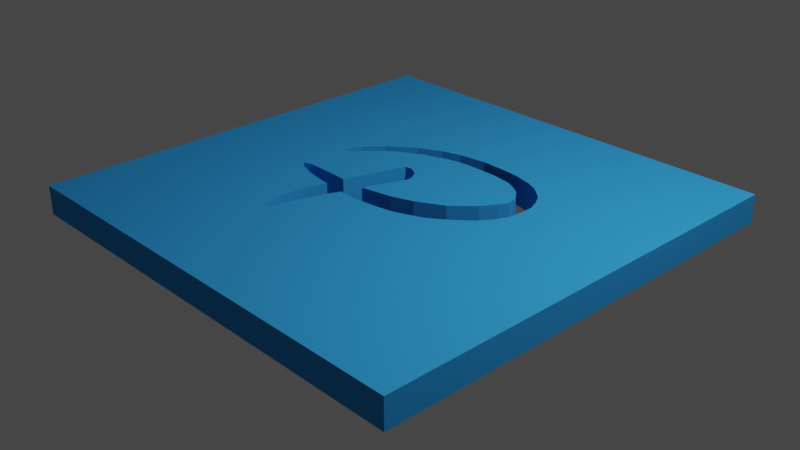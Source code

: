 # Source: postalgia.blend  (saved by Blender 3.5.10; exported with 4.5.12 LTS)
import bpy
from mathutils import Matrix  # noqa: F401  (used for matrix-valued properties, if any)

bpy.ops.wm.read_factory_settings(use_empty=True)
scene = bpy.context.scene
scene.name = 'Scene'

# ---- collections
col_collection = bpy.data.collections.new('Collection'); scene.collection.children.link(col_collection)

# ---- materials (node trees are filled in below, after node groups)
mat_material = bpy.data.materials.new('Material')
mat_material.alpha_threshold = 0.0
mat_material.use_transparent_shadow = False
mat_material.diffuse_color = (0.03656, 0.3323, 0.7743, 1.0)
mat_material.roughness = 0.466
mat_material.specular_intensity = 0.5136
mat_material.metallic = 0.5034
mat_material.line_color = (0.0, 0.0, 0.0, 1.0)

# ---- material node trees

# ---- world
world_world = bpy.data.worlds.new('World'); scene.world = world_world
world_world.use_nodes = True; world_world.node_tree.nodes.clear()
_N = world_world.node_tree.nodes; _L = world_world.node_tree.links
n0 = _N.new('ShaderNodeOutputWorld'); n0.name = 'World Output'; n0.location = (300, 300)
n1 = _N.new('ShaderNodeBackground'); n1.name = 'Background'; n1.location = (10, 300)
n1.inputs[0].default_value = (0.05088, 0.05088, 0.05088, 1.0)
_L.new(n1.outputs[0], n0.inputs[0])
n0.is_active_output = True
world_world.color = (0.05088, 0.05088, 0.05088)
world_world.use_sun_shadow = False
world_world.sun_shadow_jitter_overblur = 0.0

# ---- cameras
cam_camera = bpy.data.cameras.new('Camera')
cam_camera.clip_end = 100.0
cam_camera.ortho_scale = 7.314

# ---- lights
light_light = bpy.data.lights.new('Light', 'POINT')
light_light.transmission_factor = 0.0
light_light.energy = 1000.0
light_light.shadow_soft_size = 0.1
light_light.shadow_maximum_resolution = 0.006
light_light.use_absolute_resolution = True

# ---- meshes
me_cube = bpy.data.meshes.new('Cube')
me_cube.from_pydata([(4.999, -0.0006676, 0.0), (4.998, -5.002, 0.0), (-0.001659, -4.999, 0.0), (-0.001713, -0.002638, 0.0), (3.492, -1.557, 0.0), (3.566, -1.622, 0.0), (3.627, -1.726, 0.0), (3.675, -1.852, 0.0), (3.679, -2.0, 0.0), (3.666, -2.143, 0.0), (3.618, -2.261, 0.0), (3.562, -2.361, 0.0), (3.479, -2.469, 0.0), (3.362, -2.574, 0.0), (3.236, -2.678, 0.0), (3.123, -2.756, 0.0), (2.957, -2.83, 0.0), (2.823, -2.882, 0.0), (2.649, -2.917, 0.0), (2.488, -2.939, 0.0), (2.31, -2.956, 0.0), (2.192, -2.948, 0.0), (2.131, -2.939, 0.0), (2.057, -3.109, 0.0), (2.018, -3.243, 0.0), (1.979, -3.382, 0.0), (1.949, -3.53, 0.0), (1.923, -3.682, 0.0), (1.897, -3.722, 0.0), (1.862, -3.691, 0.0), (1.814, -3.556, 0.0), (1.792, -3.422, 0.0), (1.792, -3.287, 0.0), (1.805, -3.152, 0.0), (1.831, -3.048, 0.0), (1.875, -2.917, 0.0), (1.775, -2.909, 0.0), (1.662, -2.891, 0.0), (1.542, -2.865, 0.0), (1.416, -2.828, 0.0), (1.315, -2.793, 0.0), (1.301, -2.755, 0.0), (1.395, -2.72, 0.0), (1.621, -2.72, 0.0), (1.911, -2.731, 0.0), (2.119, -2.047, 0.0), (2.206, -2.04, 0.0), (2.306, -2.098, 0.0), (2.363, -2.192, 0.0), (2.37, -2.257, 0.0), (2.196, -2.729, 0.0), (2.548, -2.661, 0.0), (2.784, -2.577, 0.0), (3.08, -2.413, 0.0), (3.303, -2.189, 0.0), (3.406, -2.025, 0.0), (3.454, -1.92, 0.0), (3.424, -1.796, 0.0), (3.336, -1.686, 0.0), (3.24, -1.623, 0.0), (3.132, -1.574, 0.0), (2.933, -1.544, 0.0), (2.765, -1.539, 0.0), (2.543, -1.541, 0.0), (2.374, -1.56, 0.0), (2.241, -1.6, 0.0), (2.042, -1.67, 0.0), (1.792, -1.806, 0.0), (1.654, -1.916, 0.0), (1.525, -2.056, 0.0), (1.42, -2.184, 0.0), (1.332, -2.259, 0.0), (1.325, -2.184, 0.0), (1.402, -2.023, 0.0), (1.558, -1.819, 0.0), (1.836, -1.598, 0.0), (2.084, -1.471, 0.0), (2.3, -1.403, 0.0), (2.597, -1.359, 0.0), (2.844, -1.364, 0.0), (3.062, -1.38, 0.0), (3.279, -1.432, 0.0), (3.403, -1.488, 0.0), (4.999, -0.0006676, 0.3185), (4.998, -5.002, 0.3185), (-0.001659, -4.999, 0.3185), (-0.001713, -0.002638, 0.3185), (3.492, -1.557, 0.3185), (3.566, -1.622, 0.3185), (3.627, -1.726, 0.3185), (3.675, -1.852, 0.3185), (3.679, -2.0, 0.3185), (3.666, -2.143, 0.3185), (3.618, -2.261, 0.3185), (3.562, -2.361, 0.3185), (3.479, -2.469, 0.3185), (3.362, -2.574, 0.3185), (3.236, -2.678, 0.3185), (3.123, -2.756, 0.3185), (2.957, -2.83, 0.3185), (2.823, -2.882, 0.3185), (2.649, -2.917, 0.3185), (2.488, -2.939, 0.3185), (2.31, -2.956, 0.3185), (2.192, -2.948, 0.3185), (2.131, -2.939, 0.3185), (2.057, -3.109, 0.3185), (2.018, -3.243, 0.3185), (1.979, -3.382, 0.3185), (1.949, -3.53, 0.3185), (1.923, -3.682, 0.3185), (1.897, -3.722, 0.3185), (1.862, -3.691, 0.3185), (1.814, -3.556, 0.3185), (1.792, -3.422, 0.3185), (1.792, -3.287, 0.3185), (1.805, -3.152, 0.3185), (1.831, -3.048, 0.3185), (1.875, -2.917, 0.3185), (1.775, -2.909, 0.3185), (1.662, -2.891, 0.3185), (1.542, -2.865, 0.3185), (1.416, -2.828, 0.3185), (1.315, -2.793, 0.3185), (1.301, -2.755, 0.3185), (1.395, -2.72, 0.3185), (1.621, -2.72, 0.3185), (1.911, -2.731, 0.3185), (2.119, -2.047, 0.3185), (2.206, -2.04, 0.3185), (2.306, -2.098, 0.3185), (2.363, -2.192, 0.3185), (2.37, -2.257, 0.3185), (2.196, -2.729, 0.3185), (2.548, -2.661, 0.3185), (2.784, -2.577, 0.3185), (3.08, -2.413, 0.3185), (3.303, -2.189, 0.3185), (3.406, -2.025, 0.3185), (3.454, -1.92, 0.3185), (3.424, -1.796, 0.3185), (3.336, -1.686, 0.3185), (3.24, -1.623, 0.3185), (3.132, -1.574, 0.3185), (2.933, -1.544, 0.3185), (2.765, -1.539, 0.3185), (2.543, -1.541, 0.3185), (2.374, -1.56, 0.3185), (2.241, -1.6, 0.3185), (2.042, -1.67, 0.3185), (1.792, -1.806, 0.3185), (1.654, -1.916, 0.3185), (1.525, -2.056, 0.3185), (1.42, -2.184, 0.3185), (1.332, -2.259, 0.3185), (1.325, -2.184, 0.3185), (1.402, -2.023, 0.3185), (1.558, -1.819, 0.3185), (1.836, -1.598, 0.3185), (2.084, -1.471, 0.3185), (2.3, -1.403, 0.3185), (2.597, -1.359, 0.3185), (2.844, -1.364, 0.3185), (3.062, -1.38, 0.3185), (3.279, -1.432, 0.3185), (3.403, -1.488, 0.3185)], [], [(3, 2, 28, 29, 30, 31, 32, 33, 34, 35, 36, 37, 38, 39, 40, 41, 71, 72, 73, 74, 75, 76, 77, 78, 79, 80, 81, 82, 4, 0), (28, 2, 1, 0, 4, 5, 6, 7, 8, 9, 10, 11, 12, 13, 14, 15, 16, 17, 18, 19, 20, 21, 22, 23, 24, 25, 26, 27), (41, 42, 43, 44, 45, 46, 47, 48, 49, 50, 51, 52, 53, 54, 55, 56, 57, 58, 59, 60, 61, 62, 63, 64, 65, 66, 67, 68, 69, 70, 71), (86, 83, 87, 165, 164, 163, 162, 161, 160, 159, 158, 157, 156, 155, 154, 124, 123, 122, 121, 120, 119, 118, 117, 116, 115, 114, 113, 112, 111, 85), (111, 110, 109, 108, 107, 106, 105, 104, 103, 102, 101, 100, 99, 98, 97, 96, 95, 94, 93, 92, 91, 90, 89, 88, 87, 83, 84, 85), (124, 154, 153, 152, 151, 150, 149, 148, 147, 146, 145, 144, 143, 142, 141, 140, 139, 138, 137, 136, 135, 134, 133, 132, 131, 130, 129, 128, 127, 126, 125), (76, 75, 158, 159), (50, 49, 132, 133), (24, 23, 106, 107), (77, 76, 159, 160), (51, 50, 133, 134), (25, 24, 107, 108), (78, 77, 160, 161), (52, 51, 134, 135), (26, 25, 108, 109), (0, 1, 84, 83), (79, 78, 161, 162), (53, 52, 135, 136), (27, 26, 109, 110), (1, 2, 85, 84), (80, 79, 162, 163), (54, 53, 136, 137), (28, 27, 110, 111), (2, 3, 86, 85), (81, 80, 163, 164), (55, 54, 137, 138), (29, 28, 111, 112), (3, 0, 83, 86), (82, 81, 164, 165), (56, 55, 138, 139), (30, 29, 112, 113), (4, 82, 165, 87), (57, 56, 139, 140), (31, 30, 113, 114), (5, 4, 87, 88), (58, 57, 140, 141), (32, 31, 114, 115), (6, 5, 88, 89), (59, 58, 141, 142), (33, 32, 115, 116), (7, 6, 89, 90), (60, 59, 142, 143), (34, 33, 116, 117), (8, 7, 90, 91), (61, 60, 143, 144), (35, 34, 117, 118), (9, 8, 91, 92), (62, 61, 144, 145), (36, 35, 118, 119), (10, 9, 92, 93), (63, 62, 145, 146), (37, 36, 119, 120), (11, 10, 93, 94), (64, 63, 146, 147), (38, 37, 120, 121), (12, 11, 94, 95), (65, 64, 147, 148), (39, 38, 121, 122), (13, 12, 95, 96), (66, 65, 148, 149), (40, 39, 122, 123), (14, 13, 96, 97), (67, 66, 149, 150), (41, 40, 123, 124), (15, 14, 97, 98), (68, 67, 150, 151), (42, 41, 124, 125), (16, 15, 98, 99), (69, 68, 151, 152), (43, 42, 125, 126), (17, 16, 99, 100), (70, 69, 152, 153), (44, 43, 126, 127), (18, 17, 100, 101), (71, 70, 153, 154), (45, 44, 127, 128), (19, 18, 101, 102), (72, 71, 154, 155), (46, 45, 128, 129), (20, 19, 102, 103), (73, 72, 155, 156), (47, 46, 129, 130), (21, 20, 103, 104), (74, 73, 156, 157), (48, 47, 130, 131), (22, 21, 104, 105), (75, 74, 157, 158), (49, 48, 131, 132), (23, 22, 105, 106)])
_uv = me_cube.uv_layers.new(name='UVMap')
_uv.uv.foreach_set('vector', [0.0, 0.0, 0.0, 0.0, 0.0, 0.0, 0.0, 0.0, 0.0, 0.0, 0.0, 0.0, 0.0, 0.0, 0.0, 0.0, 0.0, 0.0, 0.0, 0.0, 0.0, 0.0, 0.0, 0.0, 0.0, 0.0, 0.0, 0.0, 0.0, 0.0, 0.0, 0.0, 0.0, 0.0, 0.0, 0.0, 0.0, 0.0, 0.0, 0.0, 0.0, 0.0, 0.0, 0.0, 0.0, 0.0, 0.0, 0.0, 0.0, 0.0, 0.0, 0.0, 0.0, 0.0, 0.0, 0.0, 0.0, 0.0, 0.0, 0.0, 0.0, 0.0, 0.0, 0.0, 0.0, 0.0, 0.0, 0.0, 0.0, 0.0, 0.0, 0.0, 0.0, 0.0, 0.0, 0.0, 0.0, 0.0, 0.0, 0.0, 0.0, 0.0, 0.0, 0.0, 0.0, 0.0, 0.0, 0.0, 0.0, 0.0, 0.0, 0.0, 0.0, 0.0, 0.0, 0.0, 0.0, 0.0, 0.0, 0.0, 0.0, 0.0, 0.0, 0.0, 0.0, 0.0, 0.0, 0.0, 0.0, 0.0, 0.0, 0.0, 0.0, 0.0, 0.0, 0.0, 0.0, 0.0, 0.0, 0.0, 0.0, 0.0, 0.0, 0.0, 0.0, 0.0, 0.0, 0.0, 0.0, 0.0, 0.0, 0.0, 0.0, 0.0, 0.0, 0.0, 0.0, 0.0, 0.0, 0.0, 0.0, 0.0, 0.0, 0.0, 0.0, 0.0, 0.0, 0.0, 0.0, 0.0, 0.0, 0.0, 0.0, 0.0, 0.0, 0.0, 0.0, 0.0, 0.0, 0.0, 0.0, 0.0, 0.0, 0.0, 0.0, 0.0, 0.0, 0.0, 0.0, 0.0, 0.0, 0.0, 0.0, 0.0, 0.0, 0.0, 0.0, 0.0, 0.0, 0.0, 0.0, 0.0, 0.0, 0.0, 0.0, 0.0, 0.0, 0.0, 0.0, 0.0, 0.0, 0.0, 0.0, 0.0, 0.0, 0.0, 0.0, 0.0, 0.0, 0.0, 0.0, 0.0, 0.0, 0.0, 0.0, 0.0, 0.0, 0.0, 0.0, 0.0, 0.0, 0.0, 0.0, 0.0, 0.0, 0.0, 0.0, 0.0, 0.0, 0.0, 0.0, 0.0, 0.0, 0.0, 0.0, 0.0, 0.0, 0.0, 0.0, 0.0, 0.0, 0.0, 0.0, 0.0, 0.0, 0.0, 0.0, 0.0, 0.0, 0.0, 0.0, 0.0, 0.0, 0.0, 0.0, 0.0, 0.0, 0.0, 0.0, 0.0, 0.0, 0.0, 0.0, 0.0, 0.0, 0.0, 0.0, 0.0, 0.0, 0.0, 0.0, 0.0, 0.0, 0.0, 0.0, 0.0, 0.0, 0.0, 0.0, 0.0, 0.0, 0.0, 0.0, 0.0, 0.0, 0.0, 0.0, 0.0, 0.0, 0.0, 0.0, 0.0, 0.0, 0.0, 0.0, 0.0, 0.0, 0.0, 0.0, 0.0, 0.0, 0.0, 0.0, 0.0, 0.0, 0.0, 0.0, 0.0, 0.0, 0.0, 0.0, 0.0, 0.0, 0.0, 0.0, 0.0, 0.0, 0.0, 0.0, 0.0, 0.0, 0.0, 0.0, 0.0, 0.0, 0.0, 0.0, 0.0, 0.0, 0.0, 0.0, 0.0, 0.0, 0.0, 0.0, 0.0, 0.0, 0.0, 0.0, 0.0, 0.0, 0.0, 0.0, 0.0, 0.0, 0.0, 0.0, 0.0, 0.0, 0.0, 0.0, 0.0, 0.0, 0.0, 0.0, 0.0, 0.0, 0.0, 0.0, 0.0, 0.0, 0.0, 0.0, 0.0, 0.0, 0.0, 0.0, 0.0, 0.0, 0.0, 0.0, 0.0, 0.0, 0.0, 0.0, 0.0, 0.0, 0.0, 0.0, 0.0, 0.0, 0.0, 0.0, 0.0, 0.0, 0.0, 0.0, 0.0, 0.0, 0.0, 0.0, 0.0, 0.0, 0.0, 0.0, 0.0, 0.0, 0.0, 0.0, 0.0, 0.0, 0.0, 0.0, 0.0, 0.0, 0.0, 0.0, 0.0, 0.0, 0.0, 0.0, 0.0, 0.0, 0.0, 0.0, 0.0, 0.0, 0.0, 0.0, 0.0, 0.0, 0.0, 0.0, 0.0, 0.0, 0.0, 0.0, 0.0, 0.0, 0.0, 0.0, 0.0, 0.0, 0.0, 0.0, 0.0, 0.0, 0.0, 0.0, 0.0, 0.0, 0.0, 0.0, 0.0, 0.0, 0.0, 0.0, 0.0, 0.0, 0.0, 0.0, 0.0, 0.0, 0.0, 0.0, 0.0, 0.0, 0.0, 0.0, 0.0, 0.0, 0.0, 0.0, 0.0, 0.0, 0.0, 0.0, 0.0, 0.0, 0.0, 0.0, 0.0, 0.0, 0.0, 0.0, 0.0, 0.0, 0.0, 0.0, 0.0, 0.0, 0.0, 0.0, 0.0, 0.0, 0.0, 0.0, 0.0, 0.0, 0.0, 0.0, 0.0, 0.0, 0.0, 0.0, 0.0, 0.0, 0.0, 0.0, 0.0, 0.0, 0.0, 0.0, 0.0, 0.0, 0.0, 0.0, 0.0, 0.0, 0.0, 0.0, 0.0, 0.0, 0.0, 0.0, 0.0, 0.0, 0.0, 0.0, 0.0, 0.0, 0.0, 0.0, 0.0, 0.0, 0.0, 0.0, 0.0, 0.0, 0.0, 0.0, 0.0, 0.0, 0.0, 0.0, 0.0, 0.0, 0.0, 0.0, 0.0, 0.0, 0.0, 0.0, 0.0, 0.0, 0.0, 0.0, 0.0, 0.0, 0.0, 0.0, 0.0, 0.0, 0.0, 0.0, 0.0, 0.0, 0.0, 0.0, 0.0, 0.0, 0.0, 0.0, 0.0, 0.0, 0.0, 0.0, 0.0, 0.0, 0.0, 0.0, 0.0, 0.0, 0.0, 0.0, 0.0, 0.0, 0.0, 0.0, 0.0, 0.0, 0.0, 0.0, 0.0, 0.0, 0.0, 0.0, 0.0, 0.0, 0.0, 0.0, 0.0, 0.0, 0.0, 0.0, 0.0, 0.0, 0.0, 0.0, 0.0, 0.0, 0.0, 0.0, 0.0, 0.0, 0.0, 0.0, 0.0, 0.0, 0.0, 0.0, 0.0, 0.0, 0.0, 0.0, 0.0, 0.0, 0.0, 0.0, 0.0, 0.0, 0.0, 0.0, 0.0, 0.0, 0.0, 0.0, 0.0, 0.0, 0.0, 0.0, 0.0, 0.0, 0.0, 0.0, 0.0, 0.0, 0.0, 0.0, 0.0, 0.0, 0.0, 0.0, 0.0, 0.0, 0.0, 0.0, 0.0, 0.0, 0.0, 0.0, 0.0, 0.0, 0.0, 0.0, 0.0, 0.0, 0.0, 0.0, 0.0, 0.0, 0.0, 0.0, 0.0, 0.0, 0.0, 0.0, 0.0, 0.0, 0.0, 0.0, 0.0, 0.0, 0.0, 0.0, 0.0, 0.0, 0.0, 0.0, 0.0, 0.0, 0.0, 0.0, 0.0, 0.0, 0.0, 0.0, 0.0, 0.0, 0.0, 0.0, 0.0, 0.0, 0.0, 0.0, 0.0, 0.0, 0.0, 0.0, 0.0, 0.0, 0.0, 0.0, 0.0, 0.0, 0.0, 0.0, 0.0, 0.0, 0.0, 0.0, 0.0, 0.0, 0.0, 0.0, 0.0, 0.0, 0.0, 0.0, 0.0, 0.0, 0.0, 0.0, 0.0, 0.0, 0.0, 0.0, 0.0, 0.0, 0.0, 0.0, 0.0, 0.0, 0.0, 0.0, 0.0, 0.0, 0.0, 0.0, 0.0, 0.0, 0.0, 0.0, 0.0, 0.0, 0.0, 0.0, 0.0, 0.0, 0.0, 0.0, 0.0, 0.0, 0.0, 0.0, 0.0, 0.0, 0.0, 0.0, 0.0, 0.0, 0.0, 0.0, 0.0, 0.0, 0.0, 0.0, 0.0, 0.0, 0.0, 0.0, 0.0, 0.0, 0.0, 0.0, 0.0, 0.0, 0.0, 0.0, 0.0, 0.0, 0.0, 0.0, 0.0, 0.0, 0.0, 0.0, 0.0, 0.0, 0.0, 0.0, 0.0, 0.0, 0.0, 0.0, 0.0, 0.0, 0.0, 0.0, 0.0, 0.0, 0.0, 0.0, 0.0, 0.0, 0.0, 0.0, 0.0, 0.0, 0.0, 0.0, 0.0, 0.0, 0.0, 0.0, 0.0, 0.0, 0.0, 0.0, 0.0, 0.0, 0.0, 0.0, 0.0, 0.0, 0.0, 0.0, 0.0, 0.0, 0.0, 0.0, 0.0, 0.0, 0.0, 0.0, 0.0, 0.0, 0.0, 0.0, 0.0, 0.0, 0.0, 0.0, 0.0, 0.0, 0.0, 0.0, 0.0, 0.0, 0.0, 0.0, 0.0, 0.0, 0.0, 0.0, 0.0, 0.0, 0.0, 0.0, 0.0, 0.0, 0.0, 0.0, 0.0, 0.0, 0.0, 0.0, 0.0, 0.0, 0.0, 0.0, 0.0, 0.0, 0.0, 0.0, 0.0, 0.0, 0.0, 0.0, 0.0, 0.0, 0.0, 0.0, 0.0, 0.0, 0.0, 0.0, 0.0, 0.0, 0.0, 0.0, 0.0, 0.0, 0.0, 0.0, 0.0, 0.0, 0.0, 0.0, 0.0, 0.0, 0.0, 0.0, 0.0, 0.0, 0.0, 0.0, 0.0, 0.0, 0.0, 0.0, 0.0, 0.0, 0.0, 0.0, 0.0, 0.0, 0.0, 0.0, 0.0, 0.0, 0.0, 0.0, 0.0, 0.0, 0.0, 0.0, 0.0, 0.0, 0.0, 0.0, 0.0, 0.0, 0.0, 0.0, 0.0, 0.0, 0.0, 0.0, 0.0, 0.0, 0.0, 0.0, 0.0, 0.0, 0.0, 0.0, 0.0, 0.0, 0.0, 0.0, 0.0, 0.0, 0.0, 0.0, 0.0, 0.0, 0.0, 0.0, 0.0, 0.0, 0.0, 0.0, 0.0, 0.0, 0.0, 0.0, 0.0, 0.0, 0.0, 0.0, 0.0, 0.0, 0.0, 0.0, 0.0, 0.0, 0.0, 0.0, 0.0, 0.0, 0.0, 0.0, 0.0, 0.0, 0.0, 0.0, 0.0, 0.0, 0.0, 0.0, 0.0, 0.0, 0.0, 0.0, 0.0, 0.0, 0.0, 0.0, 0.0, 0.0, 0.0, 0.0, 0.0, 0.0, 0.0, 0.0, 0.0, 0.0, 0.0, 0.0, 0.0, 0.0, 0.0, 0.0, 0.0, 0.0, 0.0, 0.0, 0.0, 0.0, 0.0, 0.0, 0.0, 0.0, 0.0, 0.0, 0.0, 0.0, 0.0])
me_cube.materials.append(mat_material)
me_cube.use_mirror_vertex_groups = False
me_cube.update()

# ---- objects
ob_cube = bpy.data.objects.new('Cube', me_cube)
ob_light = bpy.data.objects.new('Light', light_light)
ob_camera = bpy.data.objects.new('Camera', cam_camera)
ob_empty = bpy.data.objects.new('Empty', None)

# ---- transforms, parenting, visibility, modifiers, constraints
ob_cube.location = (-2.5, 2.5, 0.0)
ob_cube.lock_rotations_4d = False
ob_cube.empty_display_type = 'ARROWS'
ob_cube.lineart.crease_threshold = 0.0
ob_light.location = (4.076, 1.005, 5.904)
ob_light.rotation_euler = (0.6503, 0.05522, 1.866)
ob_light.lock_rotations_4d = False
ob_light.empty_display_type = 'ARROWS'
ob_light.color = (0.0, 0.0, 0.0, 0.0)
ob_light.lineart.crease_threshold = 0.0
ob_camera.location = (7.359, -6.926, 4.958)
ob_camera.rotation_euler = (1.109, 0.0, 0.8149)
ob_camera.lock_rotations_4d = False
ob_camera.empty_display_type = 'ARROWS'
ob_camera.color = (0.0, 0.0, 0.0, 0.0)
ob_camera.display_type = 'WIRE'
ob_camera.lineart.crease_threshold = 0.0
ob_empty.location = (0.0, 0.0, 0.0)
ob_empty.empty_display_type = 'IMAGE'
ob_empty.empty_display_size = 5.0

# ---- collection membership
col_collection.objects.link(ob_cube)
col_collection.objects.link(ob_light)
col_collection.objects.link(ob_camera)
col_collection.objects.link(ob_empty)

# ---- scene / render settings (as saved in the file)
scene.camera = ob_camera
scene.frame_start = 1; scene.frame_end = 250; scene.frame_set(1)
scene.render.engine = 'BLENDER_EEVEE_NEXT'
scene.cycles.sampling_pattern = 'TABULATED_SOBOL'
scene.view_settings.view_transform = 'Filmic'
bpy.context.view_layer.update()
